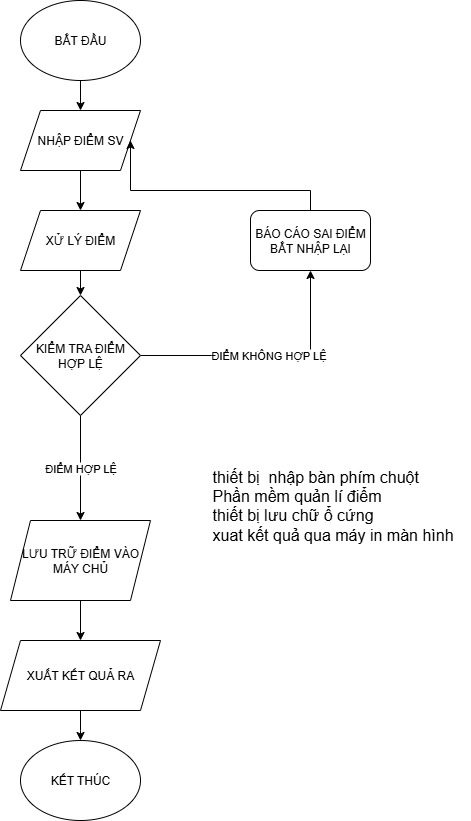

The diagram above was exported from draw.io. Its source (the exported page's mxGraphModel, read from the mxfile embedded in the PNG):
<mxGraphModel dx="1042" dy="562" grid="1" gridSize="10" guides="1" tooltips="1" connect="1" arrows="1" fold="1" page="1" pageScale="1" pageWidth="827" pageHeight="1169" math="0" shadow="0">
  <root>
    <mxCell id="0" />
    <mxCell id="1" parent="0" />
    <mxCell id="IMYSuvzT3aS7Dsoh6prv-20" value="" style="edgeStyle=orthogonalEdgeStyle;rounded=0;orthogonalLoop=1;jettySize=auto;html=1;" parent="1" source="IMYSuvzT3aS7Dsoh6prv-21" target="IMYSuvzT3aS7Dsoh6prv-23" edge="1">
      <mxGeometry relative="1" as="geometry" />
    </mxCell>
    <mxCell id="IMYSuvzT3aS7Dsoh6prv-21" value="&lt;font style=&quot;vertical-align: inherit;&quot; dir=&quot;auto&quot;&gt;&lt;font style=&quot;vertical-align: inherit;&quot; dir=&quot;auto&quot;&gt;BẮT ĐẦU&lt;/font&gt;&lt;/font&gt;" style="ellipse;whiteSpace=wrap;html=1;" parent="1" vertex="1">
      <mxGeometry x="330" y="510" width="120" height="80" as="geometry" />
    </mxCell>
    <mxCell id="IMYSuvzT3aS7Dsoh6prv-22" value="" style="edgeStyle=orthogonalEdgeStyle;rounded=0;orthogonalLoop=1;jettySize=auto;html=1;" parent="1" source="IMYSuvzT3aS7Dsoh6prv-23" target="IMYSuvzT3aS7Dsoh6prv-25" edge="1">
      <mxGeometry relative="1" as="geometry" />
    </mxCell>
    <mxCell id="IMYSuvzT3aS7Dsoh6prv-23" value="&lt;font style=&quot;vertical-align: inherit;&quot; dir=&quot;auto&quot;&gt;&lt;font style=&quot;vertical-align: inherit;&quot; dir=&quot;auto&quot;&gt;NHẬP ĐIỂM SV&lt;/font&gt;&lt;/font&gt;" style="shape=parallelogram;perimeter=parallelogramPerimeter;whiteSpace=wrap;html=1;fixedSize=1;" parent="1" vertex="1">
      <mxGeometry x="330" y="620" width="120" height="60" as="geometry" />
    </mxCell>
    <mxCell id="IMYSuvzT3aS7Dsoh6prv-24" value="" style="edgeStyle=orthogonalEdgeStyle;rounded=0;orthogonalLoop=1;jettySize=auto;html=1;" parent="1" source="IMYSuvzT3aS7Dsoh6prv-25" target="IMYSuvzT3aS7Dsoh6prv-28" edge="1">
      <mxGeometry relative="1" as="geometry" />
    </mxCell>
    <mxCell id="IMYSuvzT3aS7Dsoh6prv-25" value="&lt;font style=&quot;vertical-align: inherit;&quot; dir=&quot;auto&quot;&gt;&lt;font style=&quot;vertical-align: inherit;&quot; dir=&quot;auto&quot;&gt;XỬ LÝ ĐIỂM&lt;/font&gt;&lt;/font&gt;" style="shape=parallelogram;perimeter=parallelogramPerimeter;whiteSpace=wrap;html=1;fixedSize=1;" parent="1" vertex="1">
      <mxGeometry x="330" y="720" width="120" height="60" as="geometry" />
    </mxCell>
    <mxCell id="IMYSuvzT3aS7Dsoh6prv-26" value="&lt;font style=&quot;vertical-align: inherit;&quot; dir=&quot;auto&quot;&gt;&lt;font style=&quot;vertical-align: inherit;&quot; dir=&quot;auto&quot;&gt;ĐIỂM HỢP LỆ&lt;/font&gt;&lt;/font&gt;" style="edgeStyle=orthogonalEdgeStyle;rounded=0;orthogonalLoop=1;jettySize=auto;html=1;" parent="1" source="IMYSuvzT3aS7Dsoh6prv-28" target="IMYSuvzT3aS7Dsoh6prv-30" edge="1">
      <mxGeometry relative="1" as="geometry" />
    </mxCell>
    <mxCell id="IMYSuvzT3aS7Dsoh6prv-27" value="&lt;font style=&quot;vertical-align: inherit;&quot; dir=&quot;auto&quot;&gt;&lt;font style=&quot;vertical-align: inherit;&quot; dir=&quot;auto&quot;&gt;ĐIỂM KHÔNG HỢP LỆ&lt;/font&gt;&lt;/font&gt;" style="edgeStyle=orthogonalEdgeStyle;rounded=0;orthogonalLoop=1;jettySize=auto;html=1;exitX=1;exitY=0.5;exitDx=0;exitDy=0;entryX=0.5;entryY=1;entryDx=0;entryDy=0;" parent="1" source="IMYSuvzT3aS7Dsoh6prv-28" target="IMYSuvzT3aS7Dsoh6prv-34" edge="1">
      <mxGeometry relative="1" as="geometry">
        <mxPoint x="590" y="865" as="targetPoint" />
      </mxGeometry>
    </mxCell>
    <mxCell id="IMYSuvzT3aS7Dsoh6prv-28" value="&lt;font style=&quot;vertical-align: inherit;&quot; dir=&quot;auto&quot;&gt;&lt;font style=&quot;vertical-align: inherit;&quot; dir=&quot;auto&quot;&gt;KIỂM TRA ĐIỂM HỢP LỆ&lt;/font&gt;&lt;/font&gt;" style="rhombus;whiteSpace=wrap;html=1;" parent="1" vertex="1">
      <mxGeometry x="330" y="805" width="120" height="120" as="geometry" />
    </mxCell>
    <mxCell id="IMYSuvzT3aS7Dsoh6prv-29" value="" style="edgeStyle=orthogonalEdgeStyle;rounded=0;orthogonalLoop=1;jettySize=auto;html=1;" parent="1" source="IMYSuvzT3aS7Dsoh6prv-30" target="IMYSuvzT3aS7Dsoh6prv-33" edge="1">
      <mxGeometry relative="1" as="geometry" />
    </mxCell>
    <mxCell id="IMYSuvzT3aS7Dsoh6prv-30" value="&lt;font style=&quot;vertical-align: inherit;&quot; dir=&quot;auto&quot;&gt;&lt;font style=&quot;vertical-align: inherit;&quot; dir=&quot;auto&quot;&gt;&lt;font style=&quot;vertical-align: inherit;&quot; dir=&quot;auto&quot;&gt;&lt;font style=&quot;vertical-align: inherit;&quot; dir=&quot;auto&quot;&gt;LƯU TRỮ ĐIỂM VÀO&lt;/font&gt;&lt;/font&gt;&lt;/font&gt;&lt;/font&gt;&lt;div&gt;&lt;font style=&quot;vertical-align: inherit;&quot; dir=&quot;auto&quot;&gt;&lt;font style=&quot;vertical-align: inherit;&quot; dir=&quot;auto&quot;&gt;&lt;font style=&quot;vertical-align: inherit;&quot; dir=&quot;auto&quot;&gt;&lt;font style=&quot;vertical-align: inherit;&quot; dir=&quot;auto&quot;&gt;&lt;font style=&quot;vertical-align: inherit;&quot; dir=&quot;auto&quot;&gt;&lt;font style=&quot;vertical-align: inherit;&quot; dir=&quot;auto&quot;&gt;MÁY CHỦ&lt;/font&gt;&lt;/font&gt;&lt;/font&gt;&lt;/font&gt;&lt;/font&gt;&lt;/font&gt;&lt;/div&gt;" style="shape=parallelogram;perimeter=parallelogramPerimeter;whiteSpace=wrap;html=1;fixedSize=1;" parent="1" vertex="1">
      <mxGeometry x="320" y="1030" width="140" height="80" as="geometry" />
    </mxCell>
    <mxCell id="IMYSuvzT3aS7Dsoh6prv-32" value="" style="edgeStyle=orthogonalEdgeStyle;rounded=0;orthogonalLoop=1;jettySize=auto;html=1;" parent="1" source="IMYSuvzT3aS7Dsoh6prv-33" edge="1">
      <mxGeometry relative="1" as="geometry">
        <mxPoint x="390" y="1250" as="targetPoint" />
      </mxGeometry>
    </mxCell>
    <mxCell id="IMYSuvzT3aS7Dsoh6prv-33" value="&lt;font style=&quot;vertical-align: inherit;&quot; dir=&quot;auto&quot;&gt;&lt;font style=&quot;vertical-align: inherit;&quot; dir=&quot;auto&quot;&gt;XUẤT KẾT QUẢ RA&lt;/font&gt;&lt;/font&gt;" style="shape=parallelogram;perimeter=parallelogramPerimeter;whiteSpace=wrap;html=1;fixedSize=1;" parent="1" vertex="1">
      <mxGeometry x="310" y="1150" width="160" height="70" as="geometry" />
    </mxCell>
    <mxCell id="IMYSuvzT3aS7Dsoh6prv-35" style="edgeStyle=orthogonalEdgeStyle;rounded=0;orthogonalLoop=1;jettySize=auto;html=1;exitX=0.5;exitY=0;exitDx=0;exitDy=0;entryX=1;entryY=0.5;entryDx=0;entryDy=0;" parent="1" source="IMYSuvzT3aS7Dsoh6prv-34" target="IMYSuvzT3aS7Dsoh6prv-23" edge="1">
      <mxGeometry relative="1" as="geometry" />
    </mxCell>
    <mxCell id="IMYSuvzT3aS7Dsoh6prv-34" value="&lt;font style=&quot;vertical-align: inherit;&quot; dir=&quot;auto&quot;&gt;&lt;font style=&quot;vertical-align: inherit;&quot; dir=&quot;auto&quot;&gt;BÁO CÁO SAI ĐIỂM BẮT NHẬP LẠI&lt;/font&gt;&lt;/font&gt;" style="rounded=1;whiteSpace=wrap;html=1;" parent="1" vertex="1">
      <mxGeometry x="560" y="720" width="120" height="60" as="geometry" />
    </mxCell>
    <mxCell id="IMYSuvzT3aS7Dsoh6prv-36" value="&lt;font style=&quot;vertical-align: inherit;&quot; dir=&quot;auto&quot;&gt;&lt;font style=&quot;vertical-align: inherit;&quot; dir=&quot;auto&quot;&gt;KẾT THÚC&lt;/font&gt;&lt;/font&gt;" style="ellipse;whiteSpace=wrap;html=1;" parent="1" vertex="1">
      <mxGeometry x="330" y="1250" width="120" height="80" as="geometry" />
    </mxCell>
    <mxCell id="IMYSuvzT3aS7Dsoh6prv-37" value="&lt;font size=&quot;3&quot;&gt;&lt;font style=&quot;vertical-align: inherit;&quot; dir=&quot;auto&quot;&gt;&lt;font style=&quot;vertical-align: inherit;&quot; dir=&quot;auto&quot;&gt;thiết bị&amp;nbsp; nhập bàn phím chuột&lt;/font&gt;&lt;/font&gt;&lt;/font&gt;&lt;div&gt;&lt;font size=&quot;3&quot;&gt;&lt;font style=&quot;vertical-align: inherit;&quot; dir=&quot;auto&quot;&gt;&lt;font style=&quot;vertical-align: inherit;&quot; dir=&quot;auto&quot;&gt;&lt;font style=&quot;vertical-align: inherit;&quot; dir=&quot;auto&quot;&gt;&lt;font style=&quot;vertical-align: inherit;&quot; dir=&quot;auto&quot;&gt;Phần mềm quản lí điểm&amp;nbsp;&lt;/font&gt;&lt;/font&gt;&lt;/font&gt;&lt;/font&gt;&lt;/font&gt;&lt;/div&gt;&lt;div&gt;&lt;font size=&quot;3&quot;&gt;&lt;font style=&quot;vertical-align: inherit;&quot; dir=&quot;auto&quot;&gt;&lt;font style=&quot;vertical-align: inherit;&quot; dir=&quot;auto&quot;&gt;&lt;font style=&quot;vertical-align: inherit;&quot; dir=&quot;auto&quot;&gt;&lt;font style=&quot;vertical-align: inherit;&quot; dir=&quot;auto&quot;&gt;&lt;font style=&quot;vertical-align: inherit;&quot; dir=&quot;auto&quot;&gt;&lt;font style=&quot;vertical-align: inherit;&quot; dir=&quot;auto&quot;&gt;thiết bị lưu chữ ổ cứng&lt;/font&gt;&lt;/font&gt;&lt;/font&gt;&lt;/font&gt;&lt;/font&gt;&lt;/font&gt;&lt;/font&gt;&lt;/div&gt;&lt;div&gt;&lt;font size=&quot;3&quot;&gt;&lt;font style=&quot;vertical-align: inherit;&quot; dir=&quot;auto&quot;&gt;&lt;font style=&quot;vertical-align: inherit;&quot; dir=&quot;auto&quot;&gt;xuat kết quả qua máy in màn hình&lt;/font&gt;&lt;/font&gt;&lt;/font&gt;&lt;/div&gt;" style="text;html=1;whiteSpace=wrap;overflow=hidden;rounded=0;" parent="1" vertex="1">
      <mxGeometry x="520" y="970" width="260" height="110" as="geometry" />
    </mxCell>
  </root>
</mxGraphModel>